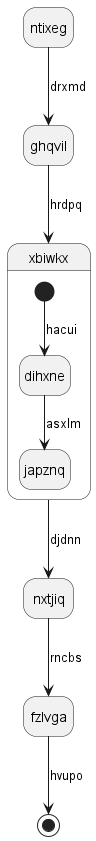

The diagram above was rendered by PlantUML. Its source (embedded in the PNG):
@startuml
hide empty description
state ntixeg
ntixeg --> ghqvil : drxmd
ghqvil --> xbiwkx : hrdpq
state xbiwkx {
[*] --> dihxne : hacui
dihxne --> japznq : asxlm
}
xbiwkx --> nxtjiq : djdnn
nxtjiq --> fzlvga : rncbs
fzlvga --> [*] : hvupo
@enduml